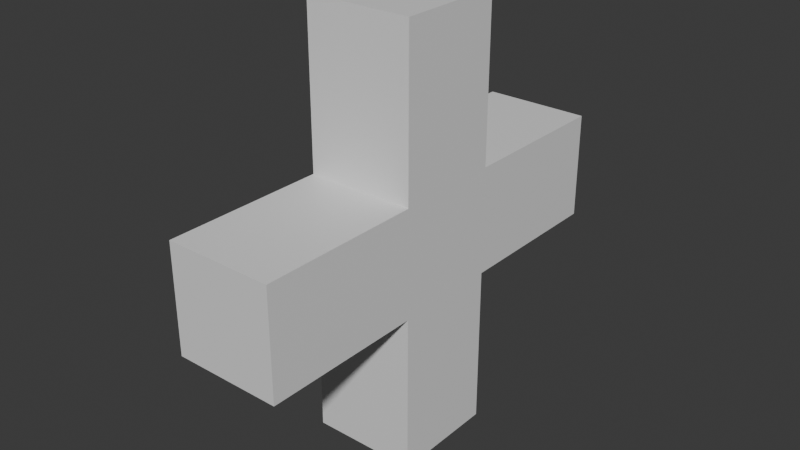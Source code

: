 # Source: health-pickup.blend  (saved by Blender 4.5.90; exported with 4.5.12 LTS)
import bpy
from mathutils import Matrix  # noqa: F401  (used for matrix-valued properties, if any)

bpy.ops.wm.read_factory_settings(use_empty=True)
scene = bpy.context.scene
scene.name = 'Scene'

# ---- collections
col_collection = bpy.data.collections.new('Collection'); scene.collection.children.link(col_collection)

# ---- materials (node trees are filled in below, after node groups)
mat_material = bpy.data.materials.new('Material')
mat_material.alpha_threshold = 0.0
mat_material.roughness = 0.5
mat_material.line_color = (0.0, 0.0, 0.0, 1.0)

# ---- material node trees
mat_material.use_nodes = True; mat_material.node_tree.nodes.clear()
_N = mat_material.node_tree.nodes; _L = mat_material.node_tree.links
n0 = _N.new('ShaderNodeOutputMaterial'); n0.name = 'Material Output'; n0.location = (200, 100)
n1 = _N.new('ShaderNodeBsdfPrincipled'); n1.name = 'Principled BSDF'; n1.location = (-200, 100)
n1.inputs[3].default_value = 1.45
_L.new(n1.outputs[0], n0.inputs[0])
n0.is_active_output = True

# ---- world
world_world = bpy.data.worlds.new('World'); scene.world = world_world
world_world.use_nodes = True; world_world.node_tree.nodes.clear()
_N = world_world.node_tree.nodes; _L = world_world.node_tree.links
n0 = _N.new('ShaderNodeOutputWorld'); n0.name = 'World Output'; n0.location = (200, 100)
n1 = _N.new('ShaderNodeBackground'); n1.name = 'Background'; n1.location = (-200, 100)
n1.inputs[0].default_value = (0.05088, 0.05088, 0.05088, 1.0)
_L.new(n1.outputs[0], n0.inputs[0])
n0.is_active_output = True
world_world.color = (0.05088, 0.05088, 0.05088)
world_world.sun_shadow_jitter_overblur = 0.0

# ---- meshes
me_cube = bpy.data.meshes.new('Cube')
me_cube.from_pydata([(3.75, 3.75, 3.75), (3.75, 3.75, -3.75), (3.75, -3.75, 3.75), (3.75, -3.75, -3.75), (-3.75, 3.75, 3.75), (-3.75, 3.75, -3.75), (-3.75, -3.75, 3.75), (-3.75, -3.75, -3.75), (3.75, -3.75, 15.0), (-3.75, -3.75, 15.0), (3.75, 3.75, 15.0), (-3.75, 3.75, 15.0), (-3.75, 3.75, -15.0), (-3.75, -3.75, -15.0), (3.75, 3.75, -15.0), (3.75, -3.75, -15.0), (3.75, 15.0, -3.75), (-3.75, 15.0, -3.75), (3.75, 15.0, 3.75), (-3.75, 15.0, 3.75), (-3.75, -15.0, -3.75), (-3.75, -15.0, 3.75), (3.75, -15.0, 3.75), (3.75, -15.0, -3.75)], [], [(4, 6, 9, 11), (6, 7, 20, 21), (7, 6, 4, 5), (7, 5, 12, 13), (1, 0, 2, 3), (0, 1, 16, 18), (10, 11, 9, 8), (2, 0, 10, 8), (0, 4, 11, 10), (6, 2, 8, 9), (12, 14, 15, 13), (1, 3, 15, 14), (5, 1, 14, 12), (3, 7, 13, 15), (17, 19, 18, 16), (5, 4, 19, 17), (1, 5, 17, 16), (4, 0, 18, 19), (23, 22, 21, 20), (7, 3, 23, 20), (2, 6, 21, 22), (3, 2, 22, 23)])
_uv = me_cube.uv_layers.new(name='UVMap')
_uv.uv.foreach_set('vector', [0.625, 0.25, 0.625, 0.0, 0.625, 0.0, 0.625, 0.25, 0.625, 0.0, 0.375, 0.0, 0.375, 0.0, 0.625, 0.0, 0.375, 0.0, 0.625, 0.0, 0.625, 0.25, 0.375, 0.25, 0.375, 0.0, 0.375, 0.25, 0.375, 0.25, 0.375, 0.0, 0.375, 0.5, 0.625, 0.5, 0.625, 0.75, 0.375, 0.75, 0.625, 0.5, 0.375, 0.5, 0.375, 0.5, 0.625, 0.5, 0.625, 0.5, 0.875, 0.5, 0.875, 0.75, 0.625, 0.75, 0.625, 0.75, 0.625, 0.5, 0.625, 0.5, 0.625, 0.75, 0.625, 0.5, 0.625, 0.25, 0.625, 0.25, 0.625, 0.5, 0.625, 1.0, 0.625, 0.75, 0.625, 0.75, 0.625, 1.0, 0.125, 0.5, 0.375, 0.5, 0.375, 0.75, 0.125, 0.75, 0.375, 0.5, 0.375, 0.75, 0.375, 0.75, 0.375, 0.5, 0.375, 0.25, 0.375, 0.5, 0.375, 0.5, 0.375, 0.25, 0.375, 0.75, 0.375, 1.0, 0.375, 1.0, 0.375, 0.75, 0.375, 0.25, 0.625, 0.25, 0.625, 0.5, 0.375, 0.5, 0.375, 0.25, 0.625, 0.25, 0.625, 0.25, 0.375, 0.25, 0.375, 0.5, 0.375, 0.25, 0.375, 0.25, 0.375, 0.5, 0.625, 0.25, 0.625, 0.5, 0.625, 0.5, 0.625, 0.25, 0.375, 0.75, 0.625, 0.75, 0.625, 1.0, 0.375, 1.0, 0.375, 1.0, 0.375, 0.75, 0.375, 0.75, 0.375, 1.0, 0.625, 0.75, 0.625, 1.0, 0.625, 1.0, 0.625, 0.75, 0.375, 0.75, 0.625, 0.75, 0.625, 0.75, 0.375, 0.75])
me_cube.materials.append(mat_material)
me_cube.use_mirror_vertex_groups = False
me_cube.update()

# ---- objects
ob_cube = bpy.data.objects.new('Cube', me_cube)

# ---- transforms, parenting, visibility, modifiers, constraints
ob_cube.location = (0.0, 0.0, 0.0)
ob_cube.lock_rotations_4d = False
ob_cube.empty_display_type = 'ARROWS'
ob_cube.lineart.crease_threshold = 0.0

# ---- collection membership
col_collection.objects.link(ob_cube)

# ---- scene / render settings (as saved in the file)
scene.frame_start = 1; scene.frame_end = 250; scene.frame_set(1)
scene.render.engine = 'BLENDER_EEVEE_NEXT'
bpy.context.view_layer.update()

# ---- added for rendering (the .blend has no active camera and no usable light): camera, sun
cam_auto = bpy.data.cameras.new('AutoCamera')
cam_auto.lens = 50.0
cam_auto.sensor_width = 36.0
cam_auto.clip_end = 1000.0
ob_auto_camera = bpy.data.objects.new('AutoCamera', cam_auto)
scene.collection.objects.link(ob_auto_camera)
ob_auto_camera.location = (39.8626, -47.8351, 31.8901)
ob_auto_camera.rotation_euler = (1.09748, -7.21219e-08, 0.694738)
scene.camera = ob_auto_camera
light_auto_sun = bpy.data.lights.new('AutoSun', 'SUN')
light_auto_sun.energy = 3.0
light_auto_sun.angle = 0.0523599
ob_auto_sun = bpy.data.objects.new('AutoSun', light_auto_sun)
scene.collection.objects.link(ob_auto_sun)
ob_auto_sun.rotation_euler = (0.872665, 0.174533, 0.523599)
bpy.context.view_layer.update()
